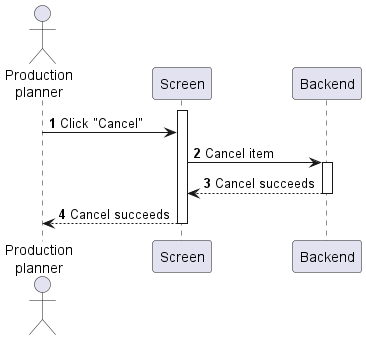

The diagram above was rendered by PlantUML. Its source (embedded in the PNG):
@startuml purchase-requisition-cancel
autonumber

actor "Production\nplanner" as a
participant Screen as f
participant Backend as b

activate f
a -> f : Click "Cancel"
f -> b : Cancel item
activate b
return Cancel succeeds
f --> a : Cancel succeeds
deactivate f
@enduml